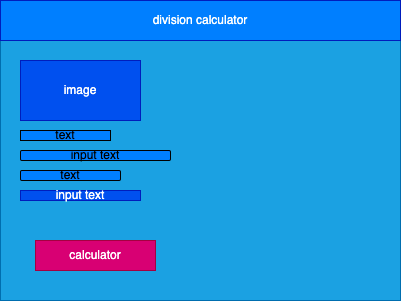

The diagram above was exported from draw.io. Its source (the exported page's mxGraphModel, read from the mxfile embedded in the PNG):
<mxGraphModel dx="1113" dy="781" grid="1" gridSize="10" guides="1" tooltips="1" connect="1" arrows="1" fold="1" page="1" pageScale="1" pageWidth="850" pageHeight="1100" math="0" shadow="0">
  <root>
    <mxCell id="0" />
    <mxCell id="1" parent="0" />
    <mxCell id="2" value="" style="rounded=0;whiteSpace=wrap;html=1;fillColor=#1ba1e2;fontColor=#ffffff;strokeColor=#006EAF;" parent="1" vertex="1">
      <mxGeometry x="80" y="80" width="400" height="300" as="geometry" />
    </mxCell>
    <mxCell id="3" value="division calculator" style="rounded=0;whiteSpace=wrap;html=1;fillColor=#007FFF;fontColor=#ffffff;strokeColor=#001DBC;" parent="1" vertex="1">
      <mxGeometry x="80" y="80" width="400" height="40" as="geometry" />
    </mxCell>
    <mxCell id="7" value="image" style="rounded=0;whiteSpace=wrap;html=1;fillColor=#0050ef;fontColor=#ffffff;strokeColor=#001DBC;" parent="1" vertex="1">
      <mxGeometry x="100" y="140" width="120" height="60" as="geometry" />
    </mxCell>
    <mxCell id="8" value="text" style="rounded=0;whiteSpace=wrap;html=1;fillColor=#007FFF;" parent="1" vertex="1">
      <mxGeometry x="100" y="210" width="90" height="10" as="geometry" />
    </mxCell>
    <mxCell id="11" value="text" style="rounded=1;whiteSpace=wrap;html=1;fillColor=#007FFF;" parent="1" vertex="1">
      <mxGeometry x="100" y="250" width="100" height="10" as="geometry" />
    </mxCell>
    <mxCell id="12" value="input text" style="rounded=1;whiteSpace=wrap;html=1;fillColor=#007FFF;" parent="1" vertex="1">
      <mxGeometry x="100" y="230" width="150" height="10" as="geometry" />
    </mxCell>
    <mxCell id="14" value="calculator" style="rounded=0;whiteSpace=wrap;html=1;fillColor=#d80073;fontColor=#ffffff;strokeColor=#A50040;" vertex="1" parent="1">
      <mxGeometry x="115" y="320" width="120" height="30" as="geometry" />
    </mxCell>
    <mxCell id="15" value="input text" style="rounded=0;whiteSpace=wrap;html=1;fillColor=#0050ef;fontColor=#ffffff;strokeColor=#001DBC;" vertex="1" parent="1">
      <mxGeometry x="100" y="270" width="120" height="10" as="geometry" />
    </mxCell>
  </root>
</mxGraphModel>